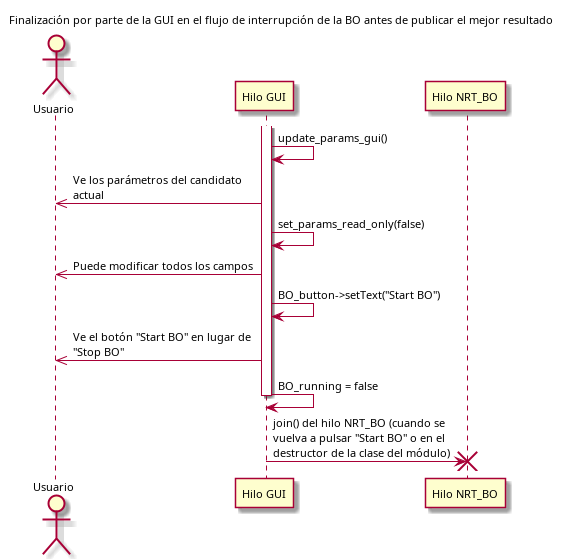

The diagram above was rendered by PlantUML. Its source (embedded in the PNG):
@startuml

skinparam defaultFontName Helvetica
skinparam defaultFontSize 11
skinparam ParticipantPadding 20
skinparam maxMessageSize 200

title Finalización por parte de la GUI en el flujo de interrupción de la BO antes de publicar el mejor resultado

actor       Usuario     as U
participant "Hilo GUI"         as GUI
participant "Hilo NRT_BO"      as NRT

activate GUI
GUI -> GUI : update_params_gui()
GUI ->> U : Ve los parámetros del candidato actual
GUI -> GUI : set_params_read_only(false)
GUI ->> U : Puede modificar todos los campos
GUI -> GUI : BO_button->setText("Start BO")
GUI ->> U : Ve el botón "Start BO" en lugar de "Stop BO"
GUI -> GUI : BO_running = false
deactivate GUI

GUI -> NRT: join() del hilo NRT_BO (cuando se vuelva a pulsar "Start BO" o en el destructor de la clase del módulo)
destroy NRT

@enduml